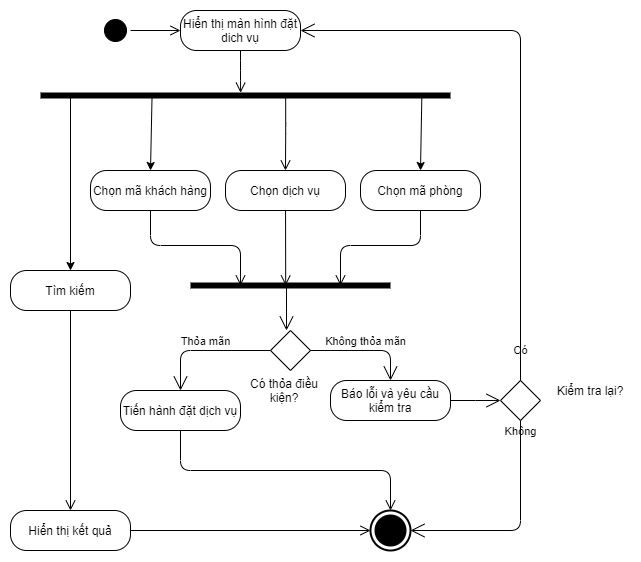

The diagram above was exported from draw.io. Its source (the exported page's mxGraphModel, read from the mxfile embedded in the PNG):
<mxGraphModel dx="1024" dy="592" grid="1" gridSize="10" guides="1" tooltips="1" connect="1" arrows="1" fold="1" page="1" pageScale="1" pageWidth="827" pageHeight="1169" math="0" shadow="0">
  <root>
    <mxCell id="F10V74wxFFOnGL4KAKgW-0" />
    <mxCell id="F10V74wxFFOnGL4KAKgW-1" parent="F10V74wxFFOnGL4KAKgW-0" />
    <mxCell id="VFRWawifiBUxB8PXEfU9-0" value="" style="ellipse;html=1;shape=startState;fillColor=#000000;" vertex="1" parent="F10V74wxFFOnGL4KAKgW-1">
      <mxGeometry x="230" y="375" width="30" height="30" as="geometry" />
    </mxCell>
    <mxCell id="VFRWawifiBUxB8PXEfU9-1" value="" style="edgeStyle=orthogonalEdgeStyle;html=1;verticalAlign=bottom;endArrow=open;endSize=8;entryX=0;entryY=0.5;entryDx=0;entryDy=0;" edge="1" source="VFRWawifiBUxB8PXEfU9-0" parent="F10V74wxFFOnGL4KAKgW-1" target="VFRWawifiBUxB8PXEfU9-2">
      <mxGeometry relative="1" as="geometry">
        <mxPoint x="415" y="350" as="targetPoint" />
      </mxGeometry>
    </mxCell>
    <mxCell id="VFRWawifiBUxB8PXEfU9-2" value="Hiển thị màn hình đặt dich vụ" style="rounded=1;whiteSpace=wrap;html=1;arcSize=40;" vertex="1" parent="F10V74wxFFOnGL4KAKgW-1">
      <mxGeometry x="310" y="370" width="120" height="40" as="geometry" />
    </mxCell>
    <mxCell id="VFRWawifiBUxB8PXEfU9-3" value="" style="edgeStyle=orthogonalEdgeStyle;html=1;verticalAlign=bottom;endArrow=open;endSize=8;entryX=0.488;entryY=0.22;entryDx=0;entryDy=0;entryPerimeter=0;" edge="1" source="VFRWawifiBUxB8PXEfU9-2" parent="F10V74wxFFOnGL4KAKgW-1" target="VFRWawifiBUxB8PXEfU9-4">
      <mxGeometry relative="1" as="geometry">
        <mxPoint x="415" y="370" as="targetPoint" />
      </mxGeometry>
    </mxCell>
    <mxCell id="VFRWawifiBUxB8PXEfU9-6" style="rounded=0;orthogonalLoop=1;jettySize=auto;html=1;entryX=0.5;entryY=0;entryDx=0;entryDy=0;exitX=0.272;exitY=0.7;exitDx=0;exitDy=0;exitPerimeter=0;" edge="1" parent="F10V74wxFFOnGL4KAKgW-1" source="VFRWawifiBUxB8PXEfU9-4" target="VFRWawifiBUxB8PXEfU9-10">
      <mxGeometry relative="1" as="geometry">
        <mxPoint x="310" y="540" as="targetPoint" />
        <mxPoint x="280" y="420" as="sourcePoint" />
      </mxGeometry>
    </mxCell>
    <mxCell id="VFRWawifiBUxB8PXEfU9-7" style="rounded=0;orthogonalLoop=1;jettySize=auto;html=1;entryX=0.5;entryY=0;entryDx=0;entryDy=0;exitX=0.93;exitY=0.78;exitDx=0;exitDy=0;exitPerimeter=0;" edge="1" parent="F10V74wxFFOnGL4KAKgW-1" source="VFRWawifiBUxB8PXEfU9-4" target="VFRWawifiBUxB8PXEfU9-14">
      <mxGeometry relative="1" as="geometry">
        <mxPoint x="510" y="510" as="targetPoint" />
        <mxPoint x="550" y="470" as="sourcePoint" />
      </mxGeometry>
    </mxCell>
    <mxCell id="VFRWawifiBUxB8PXEfU9-4" value="" style="shape=line;html=1;strokeWidth=6;" vertex="1" parent="F10V74wxFFOnGL4KAKgW-1">
      <mxGeometry x="170" y="450" width="410" height="10" as="geometry" />
    </mxCell>
    <mxCell id="VFRWawifiBUxB8PXEfU9-5" value="" style="edgeStyle=orthogonalEdgeStyle;html=1;verticalAlign=bottom;endArrow=open;endSize=8;exitX=0.598;exitY=0.38;exitDx=0;exitDy=0;exitPerimeter=0;" edge="1" source="VFRWawifiBUxB8PXEfU9-4" parent="F10V74wxFFOnGL4KAKgW-1">
      <mxGeometry relative="1" as="geometry">
        <mxPoint x="415" y="530" as="targetPoint" />
      </mxGeometry>
    </mxCell>
    <mxCell id="VFRWawifiBUxB8PXEfU9-9" value="" style="shape=line;html=1;strokeWidth=6;" vertex="1" parent="F10V74wxFFOnGL4KAKgW-1">
      <mxGeometry x="320" y="640" width="200" height="10" as="geometry" />
    </mxCell>
    <mxCell id="VFRWawifiBUxB8PXEfU9-10" value="Chọn mã khách hàng" style="rounded=1;whiteSpace=wrap;html=1;arcSize=40;" vertex="1" parent="F10V74wxFFOnGL4KAKgW-1">
      <mxGeometry x="220" y="530" width="120" height="40" as="geometry" />
    </mxCell>
    <mxCell id="VFRWawifiBUxB8PXEfU9-11" value="" style="edgeStyle=orthogonalEdgeStyle;html=1;verticalAlign=bottom;endArrow=open;endSize=8;entryX=0.25;entryY=0.5;entryDx=0;entryDy=0;entryPerimeter=0;" edge="1" source="VFRWawifiBUxB8PXEfU9-10" parent="F10V74wxFFOnGL4KAKgW-1" target="VFRWawifiBUxB8PXEfU9-9">
      <mxGeometry relative="1" as="geometry">
        <mxPoint x="290" y="700" as="targetPoint" />
      </mxGeometry>
    </mxCell>
    <mxCell id="VFRWawifiBUxB8PXEfU9-12" value="Chọn dịch vụ" style="rounded=1;whiteSpace=wrap;html=1;arcSize=40;" vertex="1" parent="F10V74wxFFOnGL4KAKgW-1">
      <mxGeometry x="355" y="530" width="120" height="40" as="geometry" />
    </mxCell>
    <mxCell id="VFRWawifiBUxB8PXEfU9-13" value="" style="html=1;verticalAlign=bottom;endArrow=open;endSize=8;entryX=0.476;entryY=0.5;entryDx=0;entryDy=0;entryPerimeter=0;" edge="1" source="VFRWawifiBUxB8PXEfU9-12" parent="F10V74wxFFOnGL4KAKgW-1" target="VFRWawifiBUxB8PXEfU9-9">
      <mxGeometry relative="1" as="geometry">
        <mxPoint x="420" y="670" as="targetPoint" />
      </mxGeometry>
    </mxCell>
    <mxCell id="VFRWawifiBUxB8PXEfU9-14" value="Chọn mã phòng" style="rounded=1;whiteSpace=wrap;html=1;arcSize=40;" vertex="1" parent="F10V74wxFFOnGL4KAKgW-1">
      <mxGeometry x="490" y="530" width="120" height="40" as="geometry" />
    </mxCell>
    <mxCell id="VFRWawifiBUxB8PXEfU9-15" value="" style="edgeStyle=orthogonalEdgeStyle;html=1;verticalAlign=bottom;endArrow=open;endSize=8;entryX=0.75;entryY=0.5;entryDx=0;entryDy=0;entryPerimeter=0;" edge="1" source="VFRWawifiBUxB8PXEfU9-14" parent="F10V74wxFFOnGL4KAKgW-1" target="VFRWawifiBUxB8PXEfU9-9">
      <mxGeometry relative="1" as="geometry">
        <mxPoint x="580" y="680" as="targetPoint" />
      </mxGeometry>
    </mxCell>
    <mxCell id="VFRWawifiBUxB8PXEfU9-16" value="" style="shape=rhombus;html=1;verticalLabelPosition=bottom;verticalAlignment=top;" vertex="1" parent="F10V74wxFFOnGL4KAKgW-1">
      <mxGeometry x="400" y="690" width="40" height="40" as="geometry" />
    </mxCell>
    <mxCell id="VFRWawifiBUxB8PXEfU9-17" value="" style="edgeStyle=elbowEdgeStyle;html=1;elbow=horizontal;align=right;verticalAlign=bottom;endArrow=none;rounded=0;labelBackgroundColor=none;startArrow=open;startSize=12;entryX=0.48;entryY=0.66;entryDx=0;entryDy=0;entryPerimeter=0;" edge="1" parent="F10V74wxFFOnGL4KAKgW-1" target="VFRWawifiBUxB8PXEfU9-9">
      <mxGeometry relative="1" as="geometry">
        <mxPoint x="415" y="720" as="targetPoint" />
        <mxPoint x="416" y="690" as="sourcePoint" />
      </mxGeometry>
    </mxCell>
    <mxCell id="VFRWawifiBUxB8PXEfU9-18" value="Không thỏa mãn" style="edgeStyle=elbowEdgeStyle;html=1;elbow=vertical;verticalAlign=bottom;endArrow=open;rounded=1;labelBackgroundColor=none;endSize=12;exitX=1;exitY=0.5;exitDx=0;exitDy=0;entryX=0.5;entryY=0;entryDx=0;entryDy=0;" edge="1" source="VFRWawifiBUxB8PXEfU9-16" parent="F10V74wxFFOnGL4KAKgW-1" target="VFRWawifiBUxB8PXEfU9-22">
      <mxGeometry relative="1" as="geometry">
        <mxPoint x="515" y="790" as="targetPoint" />
        <Array as="points">
          <mxPoint x="490" y="710" />
        </Array>
      </mxGeometry>
    </mxCell>
    <mxCell id="VFRWawifiBUxB8PXEfU9-19" value="Thỏa mãn" style="edgeStyle=elbowEdgeStyle;html=1;elbow=vertical;verticalAlign=bottom;endArrow=open;rounded=1;labelBackgroundColor=none;endSize=12;entryX=0.5;entryY=0;entryDx=0;entryDy=0;" edge="1" source="VFRWawifiBUxB8PXEfU9-16" parent="F10V74wxFFOnGL4KAKgW-1" target="VFRWawifiBUxB8PXEfU9-20">
      <mxGeometry relative="1" as="geometry">
        <mxPoint x="315" y="790" as="targetPoint" />
        <Array as="points">
          <mxPoint x="360" y="710" />
        </Array>
      </mxGeometry>
    </mxCell>
    <mxCell id="VFRWawifiBUxB8PXEfU9-20" value="Tiến hành đặt dịch vụ" style="rounded=1;whiteSpace=wrap;html=1;arcSize=40;" vertex="1" parent="F10V74wxFFOnGL4KAKgW-1">
      <mxGeometry x="250" y="750" width="120" height="40" as="geometry" />
    </mxCell>
    <mxCell id="VFRWawifiBUxB8PXEfU9-21" value="" style="edgeStyle=orthogonalEdgeStyle;html=1;verticalAlign=bottom;endArrow=open;endSize=8;" edge="1" source="VFRWawifiBUxB8PXEfU9-20" parent="F10V74wxFFOnGL4KAKgW-1" target="UCaAB9VAf1X8-eooyv53-15">
      <mxGeometry relative="1" as="geometry">
        <mxPoint x="360" y="840" as="targetPoint" />
        <Array as="points">
          <mxPoint x="310" y="830" />
          <mxPoint x="520" y="830" />
        </Array>
      </mxGeometry>
    </mxCell>
    <mxCell id="VFRWawifiBUxB8PXEfU9-22" value="Báo lỗi và yêu cầu kiểm tra" style="rounded=1;whiteSpace=wrap;html=1;arcSize=40;" vertex="1" parent="F10V74wxFFOnGL4KAKgW-1">
      <mxGeometry x="460" y="740" width="120" height="40" as="geometry" />
    </mxCell>
    <mxCell id="UCaAB9VAf1X8-eooyv53-11" value="" style="shape=rhombus;html=1;verticalLabelPosition=bottom;verticalAlignment=top;" vertex="1" parent="F10V74wxFFOnGL4KAKgW-1">
      <mxGeometry x="630" y="740" width="40" height="40" as="geometry" />
    </mxCell>
    <mxCell id="UCaAB9VAf1X8-eooyv53-12" value="" style="edgeStyle=elbowEdgeStyle;html=1;elbow=horizontal;align=right;verticalAlign=bottom;endArrow=none;rounded=0;labelBackgroundColor=none;startArrow=open;startSize=12;entryX=1;entryY=0.5;entryDx=0;entryDy=0;" edge="1" source="UCaAB9VAf1X8-eooyv53-11" parent="F10V74wxFFOnGL4KAKgW-1" target="VFRWawifiBUxB8PXEfU9-22">
      <mxGeometry relative="1" as="geometry">
        <mxPoint x="700" y="770" as="targetPoint" />
      </mxGeometry>
    </mxCell>
    <mxCell id="UCaAB9VAf1X8-eooyv53-13" value="Có" style="edgeStyle=orthogonalEdgeStyle;html=1;elbow=vertical;verticalAlign=bottom;endArrow=open;rounded=1;labelBackgroundColor=none;endSize=12;entryX=1;entryY=0.5;entryDx=0;entryDy=0;exitX=0.5;exitY=0;exitDx=0;exitDy=0;" edge="1" source="UCaAB9VAf1X8-eooyv53-11" parent="F10V74wxFFOnGL4KAKgW-1" target="VFRWawifiBUxB8PXEfU9-2">
      <mxGeometry x="-0.9266" relative="1" as="geometry">
        <mxPoint x="650" y="430" as="targetPoint" />
        <mxPoint as="offset" />
      </mxGeometry>
    </mxCell>
    <mxCell id="UCaAB9VAf1X8-eooyv53-14" value="Không" style="edgeStyle=elbowEdgeStyle;html=1;elbow=vertical;verticalAlign=bottom;endArrow=open;labelBackgroundColor=none;endSize=12;entryX=1;entryY=0.5;entryDx=0;entryDy=0;entryPerimeter=0;rounded=1;" edge="1" source="UCaAB9VAf1X8-eooyv53-11" parent="F10V74wxFFOnGL4KAKgW-1" target="UCaAB9VAf1X8-eooyv53-15">
      <mxGeometry x="-0.816" relative="1" as="geometry">
        <mxPoint x="600" y="830" as="targetPoint" />
        <Array as="points">
          <mxPoint x="580" y="890" />
        </Array>
        <mxPoint as="offset" />
      </mxGeometry>
    </mxCell>
    <mxCell id="UCaAB9VAf1X8-eooyv53-15" value="" style="html=1;shape=mxgraph.sysml.actFinal;strokeWidth=2;verticalLabelPosition=bottom;verticalAlignment=top;" vertex="1" parent="F10V74wxFFOnGL4KAKgW-1">
      <mxGeometry x="500" y="870" width="40" height="40" as="geometry" />
    </mxCell>
    <mxCell id="UCaAB9VAf1X8-eooyv53-16" value="Kiểm tra lại?" style="text;html=1;strokeColor=none;fillColor=none;align=center;verticalAlign=middle;whiteSpace=wrap;rounded=0;" vertex="1" parent="F10V74wxFFOnGL4KAKgW-1">
      <mxGeometry x="680" y="740" width="80" height="20" as="geometry" />
    </mxCell>
    <mxCell id="UCaAB9VAf1X8-eooyv53-19" style="edgeStyle=orthogonalEdgeStyle;rounded=1;orthogonalLoop=1;jettySize=auto;html=1;strokeColor=#000000;entryX=0.5;entryY=0;entryDx=0;entryDy=0;" edge="1" parent="F10V74wxFFOnGL4KAKgW-1" target="UCaAB9VAf1X8-eooyv53-20">
      <mxGeometry relative="1" as="geometry">
        <mxPoint x="190" y="630" as="targetPoint" />
        <mxPoint x="200" y="457" as="sourcePoint" />
      </mxGeometry>
    </mxCell>
    <mxCell id="UCaAB9VAf1X8-eooyv53-20" value="Tìm kiếm" style="rounded=1;whiteSpace=wrap;html=1;arcSize=40;" vertex="1" parent="F10V74wxFFOnGL4KAKgW-1">
      <mxGeometry x="140" y="630" width="120" height="40" as="geometry" />
    </mxCell>
    <mxCell id="UCaAB9VAf1X8-eooyv53-21" value="" style="edgeStyle=orthogonalEdgeStyle;html=1;verticalAlign=bottom;endArrow=open;endSize=8;" edge="1" source="UCaAB9VAf1X8-eooyv53-20" parent="F10V74wxFFOnGL4KAKgW-1" target="UCaAB9VAf1X8-eooyv53-22">
      <mxGeometry relative="1" as="geometry">
        <mxPoint x="190" y="730" as="targetPoint" />
      </mxGeometry>
    </mxCell>
    <mxCell id="UCaAB9VAf1X8-eooyv53-22" value="Hiển thị kết quả" style="rounded=1;whiteSpace=wrap;html=1;arcSize=40;" vertex="1" parent="F10V74wxFFOnGL4KAKgW-1">
      <mxGeometry x="140" y="870" width="120" height="40" as="geometry" />
    </mxCell>
    <mxCell id="UCaAB9VAf1X8-eooyv53-23" value="" style="edgeStyle=orthogonalEdgeStyle;html=1;verticalAlign=bottom;endArrow=open;endSize=8;entryX=0;entryY=0.5;entryDx=0;entryDy=0;entryPerimeter=0;" edge="1" source="UCaAB9VAf1X8-eooyv53-22" parent="F10V74wxFFOnGL4KAKgW-1" target="UCaAB9VAf1X8-eooyv53-15">
      <mxGeometry relative="1" as="geometry">
        <mxPoint x="210" y="950" as="targetPoint" />
      </mxGeometry>
    </mxCell>
    <mxCell id="UCaAB9VAf1X8-eooyv53-24" value="Có thỏa điều kiện?" style="text;html=1;strokeColor=none;fillColor=none;align=center;verticalAlign=middle;whiteSpace=wrap;rounded=0;" vertex="1" parent="F10V74wxFFOnGL4KAKgW-1">
      <mxGeometry x="374" y="740" width="80" height="20" as="geometry" />
    </mxCell>
  </root>
</mxGraphModel>